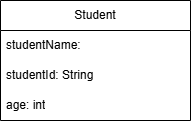

The diagram above was exported from draw.io. Its source (the exported page's mxGraphModel, read from the mxfile embedded in the PNG):
<mxGraphModel dx="1415" dy="743" grid="1" gridSize="10" guides="1" tooltips="1" connect="1" arrows="1" fold="1" page="1" pageScale="1" pageWidth="827" pageHeight="1169" math="0" shadow="0">
  <root>
    <mxCell id="0" />
    <mxCell id="1" parent="0" />
    <mxCell id="ISIHAVpYUqOEOwhl7inU-1" parent="1" style="swimlane;fontStyle=0;childLayout=stackLayout;horizontal=1;startSize=30;horizontalStack=0;resizeParent=1;resizeParentMax=0;resizeLast=0;collapsible=1;marginBottom=0;whiteSpace=wrap;html=1;" value="Student" vertex="1">
      <mxGeometry height="120" width="190" x="320" y="240" as="geometry" />
    </mxCell>
    <mxCell id="ISIHAVpYUqOEOwhl7inU-3" parent="ISIHAVpYUqOEOwhl7inU-1" style="text;strokeColor=none;fillColor=none;align=left;verticalAlign=middle;spacingLeft=4;spacingRight=4;overflow=hidden;points=[[0,0.5],[1,0.5]];portConstraint=eastwest;rotatable=0;whiteSpace=wrap;html=1;" value="studentName:&amp;nbsp;" vertex="1">
      <mxGeometry height="30" width="190" y="30" as="geometry" />
    </mxCell>
    <mxCell id="ISIHAVpYUqOEOwhl7inU-2" parent="ISIHAVpYUqOEOwhl7inU-1" style="text;strokeColor=none;fillColor=none;align=left;verticalAlign=middle;spacingLeft=4;spacingRight=4;overflow=hidden;points=[[0,0.5],[1,0.5]];portConstraint=eastwest;rotatable=0;whiteSpace=wrap;html=1;" value="studentId:&amp;nbsp;String" vertex="1">
      <mxGeometry height="30" width="190" y="60" as="geometry" />
    </mxCell>
    <mxCell id="ISIHAVpYUqOEOwhl7inU-4" parent="ISIHAVpYUqOEOwhl7inU-1" style="text;strokeColor=none;fillColor=none;align=left;verticalAlign=middle;spacingLeft=4;spacingRight=4;overflow=hidden;points=[[0,0.5],[1,0.5]];portConstraint=eastwest;rotatable=0;whiteSpace=wrap;html=1;" value="age: int" vertex="1">
      <mxGeometry height="30" width="190" y="90" as="geometry" />
    </mxCell>
  </root>
</mxGraphModel>